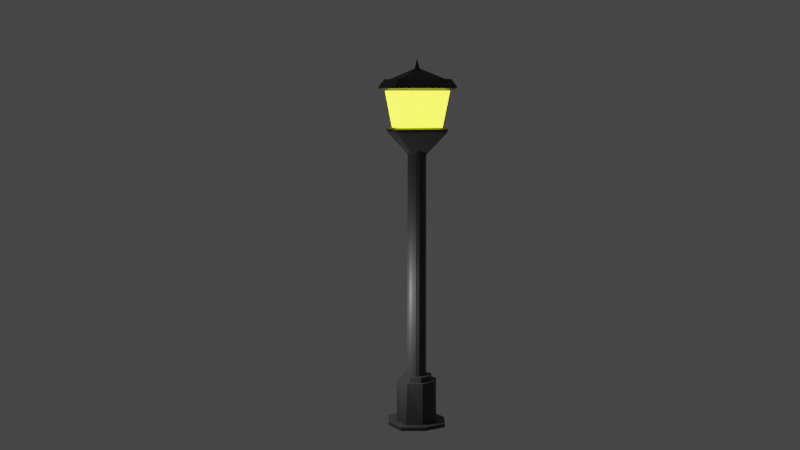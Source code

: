 # Source: lampPost.blend  (saved by Blender 3.3.6; exported with 4.5.12 LTS)
import bpy
from mathutils import Matrix  # noqa: F401  (used for matrix-valued properties, if any)

bpy.ops.wm.read_factory_settings(use_empty=True)
scene = bpy.context.scene
scene.name = 'Scene'

# ---- collections
col_collection = bpy.data.collections.new('Collection'); scene.collection.children.link(col_collection)

# ---- materials (node trees are filled in below, after node groups)
mat_material_002 = bpy.data.materials.new('Material.002')
mat_material_002.use_transparent_shadow = False
mat_material_001 = bpy.data.materials.new('Material.001')
mat_material_001.use_transparent_shadow = False

# ---- material node trees
mat_material_002.use_nodes = True; mat_material_002.node_tree.nodes.clear()
_N = mat_material_002.node_tree.nodes; _L = mat_material_002.node_tree.links
n0 = _N.new('ShaderNodeBsdfPrincipled'); n0.name = 'Principled BSDF'; n0.location = (10, 300)
n0.distribution = 'GGX'
n0.subsurface_method = 'RANDOM_WALK_SKIN'
n0.inputs[0].default_value = (0.04955, 0.04955, 0.04955, 1.0)
n0.inputs[3].default_value = 1.45
n0.inputs[27].default_value = (0.0, 0.0, 0.0, 1.0)
n0.inputs[28].default_value = 1.0
n1 = _N.new('ShaderNodeOutputMaterial'); n1.name = 'Material Output'; n1.location = (300, 300)
_L.new(n0.outputs[0], n1.inputs[0])
n1.is_active_output = True
mat_material_001.use_nodes = True; mat_material_001.node_tree.nodes.clear()
_N = mat_material_001.node_tree.nodes; _L = mat_material_001.node_tree.links
n0 = _N.new('ShaderNodeBsdfPrincipled'); n0.name = 'Principled BSDF'; n0.location = (10, 300)
n0.distribution = 'GGX'
n0.subsurface_method = 'RANDOM_WALK_SKIN'
n0.inputs[0].default_value = (0.8, 0.5577, 0.04656, 1.0)
n0.inputs[3].default_value = 1.45
n0.inputs[27].default_value = (0.9323, 1.0, 0.02477, 1.0)
n0.inputs[28].default_value = 5.3
n1 = _N.new('ShaderNodeOutputMaterial'); n1.name = 'Material Output'; n1.location = (300, 300)
_L.new(n0.outputs[0], n1.inputs[0])
n1.is_active_output = True

# ---- world
world_world = bpy.data.worlds.new('World'); scene.world = world_world
world_world.use_nodes = True; world_world.node_tree.nodes.clear()
_N = world_world.node_tree.nodes; _L = world_world.node_tree.links
n0 = _N.new('ShaderNodeOutputWorld'); n0.name = 'World Output'; n0.location = (300, 300)
n1 = _N.new('ShaderNodeBackground'); n1.name = 'Background'; n1.location = (10, 300)
n1.inputs[0].default_value = (0.05088, 0.05088, 0.05088, 1.0)
_L.new(n1.outputs[0], n0.inputs[0])
n0.is_active_output = True
world_world.color = (0.05088, 0.05088, 0.05088)
world_world.use_sun_shadow = False
world_world.sun_shadow_jitter_overblur = 0.0

# ---- cameras
cam_camera = bpy.data.cameras.new('Camera')
cam_camera.clip_end = 100.0
cam_camera.ortho_scale = 7.314

# ---- lights
light_light = bpy.data.lights.new('Light', 'POINT')
light_light.transmission_factor = 0.0
light_light.energy = 1000.0
light_light.shadow_soft_size = 0.1
light_light.shadow_maximum_resolution = 0.006
light_light.use_absolute_resolution = True

# ---- meshes
me_cylinder = bpy.data.meshes.new('Cylinder')
me_cylinder.from_pydata([(-1.823e-09, 1.943, -1.0), (-1.58e-09, 1.818, 1.0), (0.7437, 1.795, -1.0), (0.6955, 1.679, 1.0), (1.374, 1.374, -1.0), (1.285, 1.285, 1.0), (1.795, 0.7437, -1.0), (1.679, 0.6955, 1.0), (1.943, 7.291e-09, -1.0), (1.818, 6.319e-09, 1.0), (1.795, -0.7437, -1.0), (1.679, -0.6955, 1.0), (1.374, -1.374, -1.0), (1.285, -1.285, 1.0), (0.7437, -1.795, -1.0), (0.6955, -1.679, 1.0), (-1.823e-09, -1.943, -1.0), (-1.58e-09, -1.818, 1.0), (-0.7437, -1.795, -1.0), (-0.6955, -1.679, 1.0), (-1.374, -1.374, -1.0), (-1.285, -1.285, 1.0), (-1.795, -0.7437, -1.0), (-1.679, -0.6955, 1.0), (-1.943, 7.291e-09, -1.0), (-1.818, 6.319e-09, 1.0), (-1.795, 0.7437, -1.0), (-1.679, 0.6955, 1.0), (-1.374, 1.374, -1.0), (-1.285, 1.285, 1.0), (-0.7437, 1.795, -1.0), (-0.6955, 1.679, 1.0), (-3.237, -3.237, -1.121), (-2.693, -2.693, -0.8095), (-3.237, 3.237, -1.121), (-2.693, 2.693, -0.8095), (3.237, -3.237, -1.121), (2.693, -2.693, -0.8095), (3.237, 3.237, -1.121), (2.693, 2.693, -0.8095), (0.0, 4.15, -1.121), (0.0, 4.15, -0.8095), (0.0, -4.15, -1.121), (0.0, -4.15, -0.8095), (-4.15, 0.0, -1.121), (-4.15, 0.0, -0.8095), (4.15, 0.0, -1.121), (4.15, 0.0, -0.8095), (-2.024, -2.024, -0.7721), (-4.556, -4.556, -1.121), (-2.024, -2.024, -0.8095), (-2.024, 2.024, -0.8095), (2.024, -2.024, -0.8095), (2.024, 2.024, -0.8095), (0.0, 3.119, -0.8095), (0.0, -3.119, -0.8095), (-3.119, 0.0, -0.8095), (3.119, 0.0, -0.8095), (-2.024, 2.024, -0.7721), (2.024, -2.024, -0.7721), (2.024, 2.024, -0.7721), (0.0, 3.119, -0.7721), (0.0, -3.119, -0.7721), (-3.119, 0.0, -0.7721), (3.119, 0.0, -0.7721), (0.0, 0.0, -0.7721), (-4.556, 4.556, -1.121), (4.556, -4.556, -1.121), (4.556, 4.556, -1.121), (0.0, 5.841, -1.121), (0.0, -5.841, -1.121), (-5.841, 0.0, -1.121), (5.841, 0.0, -1.121), (-4.556, -4.556, -1.148), (-4.556, 4.556, -1.148), (4.556, -4.556, -1.148), (4.556, 4.556, -1.148), (0.0, 5.841, -1.148), (0.0, -5.841, -1.148), (-5.841, 0.0, -1.148), (5.841, 0.0, -1.148), (0.0, 0.0, -1.148)], [], [(0, 1, 3, 2), (2, 3, 5, 4), (4, 5, 7, 6), (6, 7, 9, 8), (8, 9, 11, 10), (10, 11, 13, 12), (12, 13, 15, 14), (14, 15, 17, 16), (16, 17, 19, 18), (18, 19, 21, 20), (20, 21, 23, 22), (22, 23, 25, 24), (24, 25, 27, 26), (26, 27, 29, 28), (3, 1, 31, 29, 27, 25, 23, 21, 19, 17, 15, 13, 11, 9, 7, 5), (28, 29, 31, 30), (30, 31, 1, 0), (0, 2, 4, 6, 8, 10, 12, 14, 16, 18, 20, 22, 24, 26, 28, 30), (44, 45, 35, 34), (40, 41, 39, 38), (46, 47, 37, 36), (42, 43, 33, 32), (35, 45, 56, 51), (41, 35, 51, 54), (36, 37, 43, 42), (34, 35, 41, 40), (43, 37, 52, 55), (37, 47, 57, 52), (38, 39, 47, 46), (32, 33, 45, 44), (53, 54, 61, 60), (50, 55, 62, 48), (55, 52, 59, 62), (56, 50, 48, 63), (33, 43, 55, 50), (39, 41, 54, 53), (47, 39, 53, 57), (45, 33, 50, 56), (65, 63, 48, 62), (64, 65, 62, 59), (60, 61, 65, 64), (61, 58, 63, 65), (57, 53, 60, 64), (54, 51, 58, 61), (52, 57, 64, 59), (51, 56, 63, 58), (38, 46, 72, 68), (44, 34, 66, 71), (32, 44, 71, 49), (46, 36, 67, 72), (34, 40, 69, 66), (36, 42, 70, 67), (40, 38, 68, 69), (42, 32, 49, 70), (66, 69, 77, 74), (67, 70, 78, 75), (69, 68, 76, 77), (70, 49, 73, 78), (81, 80, 75, 78), (79, 81, 78, 73), (74, 77, 81, 79), (77, 76, 80, 81), (72, 67, 75, 80), (49, 71, 79, 73), (71, 66, 74, 79), (68, 72, 80, 76)])
_uv = me_cylinder.uv_layers.new(name='UVMap')
_uv.uv.foreach_set('vector', [1.0, 0.5, 1.0, 1.0, 0.9375, 1.0, 0.9375, 0.5, 0.9375, 0.5, 0.9375, 1.0, 0.875, 1.0, 0.875, 0.5, 0.875, 0.5, 0.875, 1.0, 0.8125, 1.0, 0.8125, 0.5, 0.8125, 0.5, 0.8125, 1.0, 0.75, 1.0, 0.75, 0.5, 0.75, 0.5, 0.75, 1.0, 0.6875, 1.0, 0.6875, 0.5, 0.6875, 0.5, 0.6875, 1.0, 0.625, 1.0, 0.625, 0.5, 0.625, 0.5, 0.625, 1.0, 0.5625, 1.0, 0.5625, 0.5, 0.5625, 0.5, 0.5625, 1.0, 0.5, 1.0, 0.5, 0.5, 0.5, 0.5, 0.5, 1.0, 0.4375, 1.0, 0.4375, 0.5, 0.4375, 0.5, 0.4375, 1.0, 0.375, 1.0, 0.375, 0.5, 0.375, 0.5, 0.375, 1.0, 0.3125, 1.0, 0.3125, 0.5, 0.3125, 0.5, 0.3125, 1.0, 0.25, 1.0, 0.25, 0.5, 0.25, 0.5, 0.25, 1.0, 0.1875, 1.0, 0.1875, 0.5, 0.1875, 0.5, 0.1875, 1.0, 0.125, 1.0, 0.125, 0.5, 0.3418, 0.4717, 0.25, 0.49, 0.1582, 0.4717, 0.08029, 0.4197, 0.02827, 0.3418, 0.01, 0.25, 0.02827, 0.1582, 0.08029, 0.08029, 0.1582, 0.02827, 0.25, 0.01, 0.3418, 0.02827, 0.4197, 0.08029, 0.4717, 0.1582, 0.49, 0.25, 0.4717, 0.3418, 0.4197, 0.4197, 0.125, 0.5, 0.125, 1.0, 0.0625, 1.0, 0.0625, 0.5, 0.0625, 0.5, 0.0625, 1.0, 0.0, 1.0, 0.0, 0.5, 0.75, 0.49, 0.8418, 0.4717, 0.9197, 0.4197, 0.9717, 0.3418, 0.99, 0.25, 0.9717, 0.1582, 0.9197, 0.08029, 0.8418, 0.02827, 0.75, 0.01, 0.6582, 0.02827, 0.5803, 0.08029, 0.5283, 0.1582, 0.51, 0.25, 0.5283, 0.3418, 0.5803, 0.4197, 0.6582, 0.4717, 0.375, 0.125, 0.625, 0.125, 0.625, 0.25, 0.375, 0.25, 0.375, 0.375, 0.625, 0.375, 0.625, 0.5, 0.375, 0.5, 0.375, 0.625, 0.625, 0.625, 0.625, 0.75, 0.375, 0.75, 0.375, 0.875, 0.625, 0.875, 0.625, 1.0, 0.375, 1.0, 0.625, 0.25, 0.625, 0.125, 0.625, 0.125, 0.625, 0.25, 0.625, 0.375, 0.625, 0.25, 0.625, 0.25, 0.625, 0.375, 0.375, 0.75, 0.625, 0.75, 0.625, 0.875, 0.375, 0.875, 0.375, 0.25, 0.625, 0.25, 0.625, 0.375, 0.375, 0.375, 0.625, 0.875, 0.625, 0.75, 0.625, 0.75, 0.625, 0.875, 0.625, 0.75, 0.625, 0.625, 0.625, 0.625, 0.625, 0.75, 0.375, 0.5, 0.625, 0.5, 0.625, 0.625, 0.375, 0.625, 0.375, 0.0, 0.625, 0.0, 0.625, 0.125, 0.375, 0.125, 0.625, 0.5, 0.625, 0.375, 0.625, 0.375, 0.625, 0.5, 0.625, 1.0, 0.625, 0.875, 0.625, 0.875, 0.625, 1.0, 0.625, 0.875, 0.625, 0.75, 0.625, 0.75, 0.625, 0.875, 0.625, 0.125, 0.625, 0.0, 0.625, 0.0, 0.625, 0.125, 0.625, 1.0, 0.625, 0.875, 0.625, 0.875, 0.625, 1.0, 0.625, 0.5, 0.625, 0.375, 0.625, 0.375, 0.625, 0.5, 0.625, 0.625, 0.625, 0.5, 0.625, 0.5, 0.625, 0.625, 0.625, 0.125, 0.625, 0.0, 0.625, 0.0, 0.625, 0.125, 0.75, 0.625, 0.875, 0.625, 0.875, 0.75, 0.75, 0.75, 0.625, 0.625, 0.75, 0.625, 0.75, 0.75, 0.625, 0.75, 0.625, 0.5, 0.75, 0.5, 0.75, 0.625, 0.625, 0.625, 0.75, 0.5, 0.875, 0.5, 0.875, 0.625, 0.75, 0.625, 0.625, 0.625, 0.625, 0.5, 0.625, 0.5, 0.625, 0.625, 0.625, 0.375, 0.625, 0.25, 0.625, 0.25, 0.625, 0.375, 0.625, 0.75, 0.625, 0.625, 0.625, 0.625, 0.625, 0.75, 0.625, 0.25, 0.625, 0.125, 0.625, 0.125, 0.625, 0.25, 0.375, 0.5, 0.375, 0.625, 0.375, 0.625, 0.375, 0.5, 0.375, 0.125, 0.375, 0.25, 0.375, 0.25, 0.375, 0.125, 0.375, 0.0, 0.375, 0.125, 0.375, 0.125, 0.375, 0.0, 0.375, 0.625, 0.375, 0.75, 0.375, 0.75, 0.375, 0.625, 0.375, 0.25, 0.375, 0.375, 0.375, 0.375, 0.375, 0.25, 0.375, 0.75, 0.375, 0.875, 0.375, 0.875, 0.375, 0.75, 0.375, 0.375, 0.375, 0.5, 0.375, 0.5, 0.375, 0.375, 0.375, 0.875, 0.375, 1.0, 0.375, 1.0, 0.375, 0.875, 0.375, 0.25, 0.375, 0.375, 0.375, 0.375, 0.375, 0.25, 0.375, 0.75, 0.375, 0.875, 0.375, 0.875, 0.375, 0.75, 0.375, 0.375, 0.375, 0.5, 0.375, 0.5, 0.375, 0.375, 0.375, 0.875, 0.375, 1.0, 0.375, 1.0, 0.375, 0.875, 0.25, 0.625, 0.375, 0.625, 0.375, 0.75, 0.25, 0.75, 0.125, 0.625, 0.25, 0.625, 0.25, 0.75, 0.125, 0.75, 0.125, 0.5, 0.25, 0.5, 0.25, 0.625, 0.125, 0.625, 0.25, 0.5, 0.375, 0.5, 0.375, 0.625, 0.25, 0.625, 0.375, 0.625, 0.375, 0.75, 0.375, 0.75, 0.375, 0.625, 0.375, 0.0, 0.375, 0.125, 0.375, 0.125, 0.375, 0.0, 0.375, 0.125, 0.375, 0.25, 0.375, 0.25, 0.375, 0.125, 0.375, 0.5, 0.375, 0.625, 0.375, 0.625, 0.375, 0.5])
me_cylinder.materials.append(mat_material_002)
me_cylinder.update()
me_cube_001 = bpy.data.meshes.new('Cube.001')
me_cube_001.from_pydata([(-0.2447, -0.2447, -1.495), (-1.24, -1.24, 1.366), (-0.2447, 0.2447, -1.495), (-1.28, 1.271, 1.244), (0.2447, -0.2447, -1.495), (1.28, -1.271, 1.244), (0.2447, 0.2447, -1.495), (1.28, 1.271, 1.244), (-1.037, -0.7975, -0.5102), (-1.047, 0.8159, -0.3889), (1.047, 0.8159, -0.3889), (1.047, -0.8159, -0.3889), (-1.238, -1.238, 1.366), (-1.238, 1.238, 1.366), (1.238, -1.238, 1.366), (1.238, 1.238, 1.366), (-1.086, -1.086, 1.605), (-1.086, 1.086, 1.605), (1.086, -1.086, 1.605), (1.086, 1.086, 1.605), (-0.9081, -0.9081, 1.605), (-0.9081, 0.9081, 1.605), (0.9081, -0.9081, 1.605), (0.9081, 0.9081, 1.605), (-0.08178, -0.08178, 2.031), (-0.08178, 0.08178, 2.031), (0.08178, -0.08178, 2.031), (0.08178, 0.08178, 2.031), (-1.28, -1.271, 1.244), (-1.24, 1.24, 1.366), (1.24, 1.24, 1.366), (1.24, -1.24, 1.366), (1.037, -0.7975, -0.5102), (-1.047, -0.8159, -0.3889), (1.037, 0.7975, -0.5102), (-1.037, 0.7975, -0.5102), (-0.9395, -0.732, -0.3194), (-1.148, -1.141, 1.175), (-1.148, 1.141, 1.175), (-0.9395, 0.732, -0.3194), (1.148, 1.141, 1.175), (0.9395, 0.732, -0.3194), (1.148, -1.141, 1.175), (0.9395, -0.732, -0.3194), (-0.006433, -0.006433, 2.405), (-0.006433, 0.006433, 2.405), (0.006433, -0.006433, 2.405), (0.006433, 0.006433, 2.405), (-0.004357, -0.004357, 2.405), (-0.004357, 0.004357, 2.405), (0.004357, -0.004357, 2.405), (0.004357, 0.004357, 2.405), (-0.004357, -0.004357, 2.405), (-0.004357, 0.004357, 2.405), (0.004357, -0.004357, 2.405), (0.004357, 0.004357, 2.405)], [], [(28, 3, 38, 37), (7, 5, 42, 40), (33, 11, 43, 36), (10, 9, 39, 41), (2, 6, 4, 0), (4, 32, 8, 0), (6, 34, 32, 4), (2, 35, 34, 6), (0, 8, 35, 2), (30, 29, 13, 15), (1, 31, 14, 12), (29, 1, 12, 13), (31, 30, 15, 14), (13, 12, 16, 17), (19, 17, 21, 23), (12, 14, 18, 16), (15, 13, 17, 19), (14, 15, 19, 18), (20, 22, 26, 24), (18, 19, 23, 22), (17, 16, 20, 21), (16, 18, 22, 20), (23, 21, 25, 27), (22, 23, 27, 26), (21, 20, 24, 25), (27, 25, 45, 47), (24, 26, 46, 44), (25, 24, 44, 45), (26, 27, 47, 46), (3, 28, 1, 29), (7, 3, 29, 30), (5, 7, 30, 31), (28, 5, 31, 1), (11, 33, 8, 32), (10, 11, 32, 34), (9, 10, 34, 35), (33, 9, 35, 8), (9, 33, 36, 39), (11, 10, 41, 43), (5, 28, 37, 42), (3, 7, 40, 38), (47, 45, 49, 51), (50, 51, 55, 54), (46, 47, 51, 50), (45, 44, 48, 49), (44, 46, 50, 48), (55, 53, 52, 54), (49, 48, 52, 53), (48, 50, 54, 52), (51, 49, 53, 55)])
_uv = me_cube_001.uv_layers.new(name='UVMap')
_uv.uv.foreach_set('vector', [0.6134, -0.00205, 0.6138, 0.2491, 0.6138, 0.2491, 0.6134, -0.00205, 0.6134, 0.4979, 0.6138, 0.7491, 0.6138, 0.7491, 0.6134, 0.4979, 0.4817, 0.9991, 0.4821, 0.7476, 0.4821, 0.7476, 0.4817, 0.9991, 0.4817, 0.4991, 0.4821, 0.2476, 0.4821, 0.2476, 0.4817, 0.4991, 0.125, 0.5, 0.375, 0.5, 0.375, 0.75, 0.125, 0.75, 0.375, 0.75, 0.4704, 0.75, 0.4704, 1.0, 0.375, 1.0, 0.375, 0.5, 0.4704, 0.5, 0.4704, 0.75, 0.375, 0.75, 0.375, 0.25, 0.4704, 0.25, 0.4704, 0.5, 0.375, 0.5, 0.375, 0.0, 0.4704, 0.0, 0.4704, 0.25, 0.375, 0.25, 0.625, 0.5, 0.625, 0.25, 0.625, 0.25, 0.625, 0.5, 0.625, 1.0, 0.625, 0.75, 0.625, 0.75, 0.625, 1.0, 0.625, 0.25, 0.625, 0.0, 0.625, 0.0, 0.625, 0.25, 0.625, 0.75, 0.625, 0.5, 0.625, 0.5, 0.625, 0.75, 0.625, 0.25, 0.625, 0.0, 0.625, 0.0, 0.625, 0.25, 0.625, 0.5, 0.625, 0.25, 0.625, 0.25, 0.625, 0.5, 0.625, 1.0, 0.625, 0.75, 0.625, 0.75, 0.625, 1.0, 0.625, 0.5, 0.625, 0.25, 0.625, 0.25, 0.625, 0.5, 0.625, 0.75, 0.625, 0.5, 0.625, 0.5, 0.625, 0.75, 0.625, 1.0, 0.625, 0.75, 0.625, 0.75, 0.625, 1.0, 0.625, 0.75, 0.625, 0.5, 0.625, 0.5, 0.625, 0.75, 0.625, 0.25, 0.625, 0.0, 0.625, 0.0, 0.625, 0.25, 0.625, 1.0, 0.625, 0.75, 0.625, 0.75, 0.625, 1.0, 0.625, 0.5, 0.625, 0.25, 0.625, 0.25, 0.625, 0.5, 0.625, 0.75, 0.625, 0.5, 0.625, 0.5, 0.625, 0.75, 0.625, 0.25, 0.625, 0.0, 0.625, 0.0, 0.625, 0.25, 0.625, 0.5, 0.625, 0.25, 0.625, 0.25, 0.625, 0.5, 0.625, 1.0, 0.625, 0.75, 0.625, 0.75, 0.625, 1.0, 0.625, 0.25, 0.625, 0.0, 0.625, 0.0, 0.625, 0.25, 0.625, 0.75, 0.625, 0.5, 0.625, 0.5, 0.625, 0.75, 0.6138, 0.2491, 0.6134, -0.00205, 0.625, 0.0, 0.625, 0.25, 0.6134, 0.4979, 0.6138, 0.2491, 0.625, 0.25, 0.625, 0.5, 0.6138, 0.7491, 0.6134, 0.4979, 0.625, 0.5, 0.625, 0.75, 0.6138, 1.001, 0.6138, 0.7491, 0.625, 0.75, 0.625, 1.0, 0.4821, 0.7476, 0.4817, 0.9991, 0.4704, 1.0, 0.4704, 0.75, 0.4817, 0.4991, 0.4821, 0.7476, 0.4704, 0.75, 0.4704, 0.5, 0.4821, 0.2476, 0.4817, 0.4991, 0.4704, 0.5, 0.4704, 0.25, 0.4821, 0.002369, 0.4821, 0.2476, 0.4704, 0.25, 0.4704, 0.0, 0.4821, 0.2476, 0.4821, 0.002369, 0.4821, 0.002369, 0.4821, 0.2476, 0.4821, 0.7476, 0.4817, 0.4991, 0.4817, 0.4991, 0.4821, 0.7476, 0.6138, 0.7491, 0.6138, 1.001, 0.6138, 1.001, 0.6138, 0.7491, 0.6138, 0.2491, 0.6134, 0.4979, 0.6134, 0.4979, 0.6138, 0.2491, 0.625, 0.5, 0.625, 0.25, 0.625, 0.25, 0.625, 0.5, 0.625, 0.75, 0.625, 0.5, 0.625, 0.5, 0.625, 0.75, 0.625, 0.75, 0.625, 0.5, 0.625, 0.5, 0.625, 0.75, 0.625, 0.25, 0.625, 0.0, 0.625, 0.0, 0.625, 0.25, 0.625, 1.0, 0.625, 0.75, 0.625, 0.75, 0.625, 1.0, 0.625, 0.5, 0.875, 0.5, 0.875, 0.75, 0.625, 0.75, 0.625, 0.25, 0.625, 0.0, 0.625, 0.0, 0.625, 0.25, 0.625, 1.0, 0.625, 0.75, 0.625, 0.75, 0.625, 1.0, 0.625, 0.5, 0.625, 0.25, 0.625, 0.25, 0.625, 0.5])
me_cube_001.materials.append(mat_material_002)
me_cube_001.update()
me_cube_002 = bpy.data.meshes.new('Cube.002')
me_cube_002.from_pydata([(-0.9986, -0.7781, -0.3444), (-1.221, -1.212, 0.9452), (-1.221, 1.212, 0.9452), (-0.9986, 0.7781, -0.3444), (1.221, 1.212, 0.9452), (0.9986, 0.7781, -0.3444), (1.221, -1.212, 0.9452), (0.9986, -0.7781, -0.3444)], [], [(0, 1, 2, 3), (3, 2, 4, 5), (5, 4, 6, 7), (7, 6, 1, 0)])
_uv = me_cube_002.uv_layers.new(name='UVMap')
_uv.uv.foreach_set('vector', [0.4821, 0.002369, 0.6134, -0.00205, 0.6138, 0.2491, 0.4821, 0.2476, 0.4821, 0.2476, 0.6138, 0.2491, 0.6134, 0.4979, 0.4817, 0.4991, 0.4817, 0.4991, 0.6134, 0.4979, 0.6138, 0.7491, 0.4821, 0.7476, 0.4821, 0.7476, 0.6138, 0.7491, 0.6138, 1.001, 0.4817, 0.9991])
me_cube_002.materials.append(mat_material_001)
me_cube_002.update()

# ---- objects
ob_light = bpy.data.objects.new('Light', light_light)
ob_camera = bpy.data.objects.new('Camera', cam_camera)
ob_cylinder = bpy.data.objects.new('Cylinder', me_cylinder)
ob_cube = bpy.data.objects.new('Cube', me_cube_001)
ob_cube_001 = bpy.data.objects.new('Cube.001', me_cube_002)

# ---- transforms, parenting, visibility, modifiers, constraints
ob_light.location = (4.076, 1.005, 5.904)
ob_light.rotation_euler = (0.6503, 0.05522, 1.866)
ob_light.lock_rotations_4d = False
ob_light.empty_display_type = 'ARROWS'
ob_light.color = (0.0, 0.0, 0.0, 0.0)
ob_light.lineart.crease_threshold = 0.0
ob_camera.location = (15.28, 50.32, 15.95)
ob_camera.rotation_euler = (1.452, 3.587e-07, 2.862)
ob_camera.scale = (1.0, 1.0, 1.0)
ob_camera.lock_rotations_4d = False
ob_camera.empty_display_type = 'ARROWS'
ob_camera.color = (0.0, 0.0, 0.0, 0.0)
ob_camera.display_type = 'WIRE'
ob_camera.lineart.crease_threshold = 0.0
ob_cylinder.location = (0.0, 0.0, 7.358)
ob_cylinder.scale = (0.241, 0.241, 6.426)
ob_cube.location = (0.0, 0.0, 14.69)
ob_cube.scale = (1.164, 1.164, 1.169)
ob_cube_001.location = (0.0, 0.0, 14.76)
ob_cube_001.scale = (1.0, 1.0, 1.331)

# ---- collection membership
col_collection.objects.link(ob_light)
col_collection.objects.link(ob_camera)
col_collection.objects.link(ob_cylinder)
col_collection.objects.link(ob_cube)
col_collection.objects.link(ob_cube_001)

# ---- scene / render settings (as saved in the file)
scene.camera = ob_camera
scene.frame_start = 1; scene.frame_end = 250; scene.frame_set(1)
scene.render.engine = 'BLENDER_EEVEE_NEXT'
scene.cycles.sampling_pattern = 'TABULATED_SOBOL'
scene.cycles.use_light_tree = False
scene.view_settings.view_transform = 'Filmic'
bpy.context.view_layer.update()
